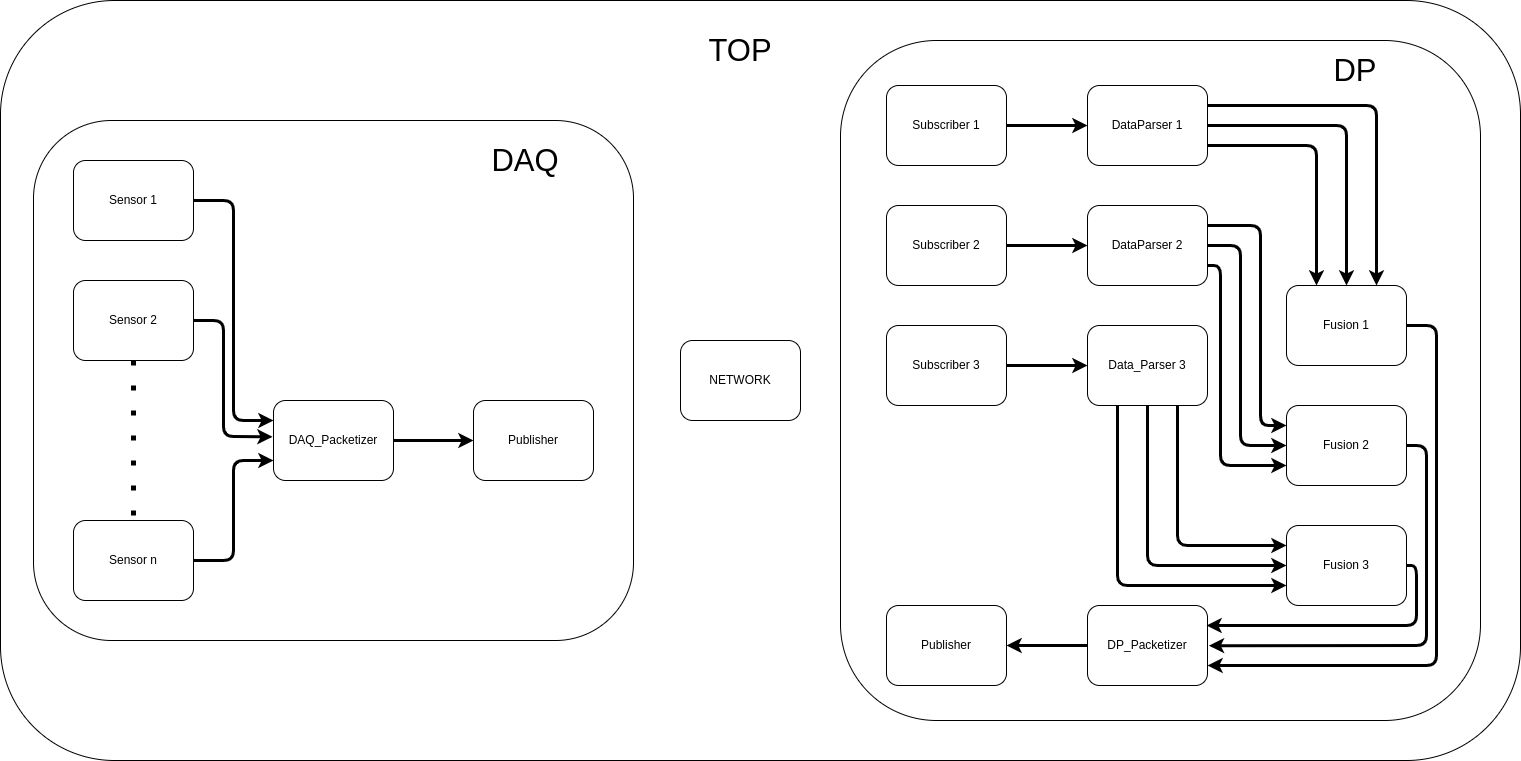

The diagram above was exported from draw.io. Its source (the exported page's mxGraphModel, read from the mxfile embedded in the PNG):
<mxGraphModel dx="1226" dy="907" grid="1" gridSize="10" guides="1" tooltips="1" connect="1" arrows="1" fold="1" page="1" pageScale="1" pageWidth="827" pageHeight="1169" math="0" shadow="0">
  <root>
    <mxCell id="0" />
    <mxCell id="1" parent="0" />
    <mxCell id="55" value="" style="rounded=1;whiteSpace=wrap;html=1;strokeWidth=1;" parent="1" vertex="1">
      <mxGeometry x="80" y="200" width="1520" height="760" as="geometry" />
    </mxCell>
    <mxCell id="51" value="" style="rounded=1;whiteSpace=wrap;html=1;strokeWidth=1;" parent="1" vertex="1">
      <mxGeometry x="920" y="240" width="640" height="680" as="geometry" />
    </mxCell>
    <mxCell id="14" value="" style="rounded=1;whiteSpace=wrap;html=1;strokeWidth=1;" parent="1" vertex="1">
      <mxGeometry x="113" y="320" width="600" height="520" as="geometry" />
    </mxCell>
    <mxCell id="10" style="edgeStyle=none;html=1;strokeWidth=3;exitX=1;exitY=0.5;exitDx=0;exitDy=0;entryX=0;entryY=0.25;entryDx=0;entryDy=0;" parent="1" source="2" target="6" edge="1">
      <mxGeometry relative="1" as="geometry">
        <mxPoint x="353" y="610" as="targetPoint" />
        <Array as="points">
          <mxPoint x="313" y="400" />
          <mxPoint x="313" y="620" />
        </Array>
      </mxGeometry>
    </mxCell>
    <mxCell id="2" value="Sensor 1" style="rounded=1;whiteSpace=wrap;html=1;" parent="1" vertex="1">
      <mxGeometry x="153" y="360" width="120" height="80" as="geometry" />
    </mxCell>
    <mxCell id="11" style="edgeStyle=none;html=1;exitX=1;exitY=0.5;exitDx=0;exitDy=0;entryX=-0.008;entryY=0.454;entryDx=0;entryDy=0;entryPerimeter=0;strokeWidth=3;" parent="1" source="3" target="6" edge="1">
      <mxGeometry relative="1" as="geometry">
        <Array as="points">
          <mxPoint x="303" y="520" />
          <mxPoint x="303" y="636" />
        </Array>
      </mxGeometry>
    </mxCell>
    <mxCell id="54" style="edgeStyle=none;html=1;exitX=0.5;exitY=1;exitDx=0;exitDy=0;strokeWidth=5;dashed=1;endArrow=none;endFill=0;dashPattern=1 4;" parent="1" source="3" target="4" edge="1">
      <mxGeometry relative="1" as="geometry" />
    </mxCell>
    <mxCell id="3" value="Sensor 2" style="rounded=1;whiteSpace=wrap;html=1;strokeWidth=1;" parent="1" vertex="1">
      <mxGeometry x="153" y="480" width="120" height="80" as="geometry" />
    </mxCell>
    <mxCell id="12" style="edgeStyle=none;html=1;exitX=1;exitY=0.5;exitDx=0;exitDy=0;entryX=0;entryY=0.75;entryDx=0;entryDy=0;strokeWidth=3;" parent="1" source="4" target="6" edge="1">
      <mxGeometry relative="1" as="geometry">
        <Array as="points">
          <mxPoint x="313" y="760" />
          <mxPoint x="313" y="660" />
        </Array>
      </mxGeometry>
    </mxCell>
    <mxCell id="4" value="Sensor n" style="rounded=1;whiteSpace=wrap;html=1;" parent="1" vertex="1">
      <mxGeometry x="153" y="720" width="120" height="80" as="geometry" />
    </mxCell>
    <mxCell id="13" value="" style="edgeStyle=none;html=1;strokeWidth=3;" parent="1" source="6" target="7" edge="1">
      <mxGeometry relative="1" as="geometry" />
    </mxCell>
    <mxCell id="6" value="DAQ_Packetizer" style="rounded=1;whiteSpace=wrap;html=1;" parent="1" vertex="1">
      <mxGeometry x="353" y="600" width="120" height="80" as="geometry" />
    </mxCell>
    <mxCell id="7" value="Publisher" style="rounded=1;whiteSpace=wrap;html=1;" parent="1" vertex="1">
      <mxGeometry x="553" y="600" width="120" height="80" as="geometry" />
    </mxCell>
    <mxCell id="31" value="" style="edgeStyle=none;html=1;strokeWidth=3;" parent="1" source="16" target="19" edge="1">
      <mxGeometry relative="1" as="geometry" />
    </mxCell>
    <mxCell id="16" value="Subscriber 1" style="rounded=1;whiteSpace=wrap;html=1;strokeWidth=1;" parent="1" vertex="1">
      <mxGeometry x="966" y="285" width="120" height="80" as="geometry" />
    </mxCell>
    <mxCell id="32" value="" style="edgeStyle=none;html=1;strokeWidth=3;" parent="1" source="17" target="20" edge="1">
      <mxGeometry relative="1" as="geometry" />
    </mxCell>
    <mxCell id="17" value="Subscriber 2" style="rounded=1;whiteSpace=wrap;html=1;strokeWidth=1;" parent="1" vertex="1">
      <mxGeometry x="966" y="405" width="120" height="80" as="geometry" />
    </mxCell>
    <mxCell id="33" value="" style="edgeStyle=none;html=1;strokeWidth=3;" parent="1" source="18" target="21" edge="1">
      <mxGeometry relative="1" as="geometry" />
    </mxCell>
    <mxCell id="18" value="Subscriber 3" style="rounded=1;whiteSpace=wrap;html=1;strokeWidth=1;" parent="1" vertex="1">
      <mxGeometry x="966" y="525" width="120" height="80" as="geometry" />
    </mxCell>
    <mxCell id="42" style="edgeStyle=none;html=1;exitX=1;exitY=0.5;exitDx=0;exitDy=0;entryX=0.5;entryY=0;entryDx=0;entryDy=0;strokeWidth=3;" parent="1" source="19" target="28" edge="1">
      <mxGeometry relative="1" as="geometry">
        <Array as="points">
          <mxPoint x="1426" y="325" />
        </Array>
      </mxGeometry>
    </mxCell>
    <mxCell id="43" style="edgeStyle=none;html=1;exitX=1;exitY=0.75;exitDx=0;exitDy=0;strokeWidth=3;entryX=0.25;entryY=0;entryDx=0;entryDy=0;" parent="1" source="19" target="28" edge="1">
      <mxGeometry relative="1" as="geometry">
        <Array as="points">
          <mxPoint x="1396" y="345" />
        </Array>
      </mxGeometry>
    </mxCell>
    <mxCell id="44" style="edgeStyle=none;html=1;exitX=1;exitY=0.25;exitDx=0;exitDy=0;entryX=0.75;entryY=0;entryDx=0;entryDy=0;strokeWidth=3;" parent="1" source="19" target="28" edge="1">
      <mxGeometry relative="1" as="geometry">
        <Array as="points">
          <mxPoint x="1456" y="305" />
        </Array>
      </mxGeometry>
    </mxCell>
    <mxCell id="19" value="DataParser 1" style="rounded=1;whiteSpace=wrap;html=1;strokeWidth=1;" parent="1" vertex="1">
      <mxGeometry x="1167" y="285" width="120" height="80" as="geometry" />
    </mxCell>
    <mxCell id="35" style="edgeStyle=none;html=1;exitX=1;exitY=0.5;exitDx=0;exitDy=0;entryX=0;entryY=0.5;entryDx=0;entryDy=0;strokeWidth=3;" parent="1" source="20" target="29" edge="1">
      <mxGeometry relative="1" as="geometry">
        <Array as="points">
          <mxPoint x="1320" y="445" />
          <mxPoint x="1320" y="645" />
        </Array>
      </mxGeometry>
    </mxCell>
    <mxCell id="48" style="edgeStyle=none;html=1;exitX=1;exitY=0.25;exitDx=0;exitDy=0;entryX=0;entryY=0.25;entryDx=0;entryDy=0;strokeWidth=3;" parent="1" source="20" target="29" edge="1">
      <mxGeometry relative="1" as="geometry">
        <Array as="points">
          <mxPoint x="1340" y="425" />
          <mxPoint x="1340" y="625" />
        </Array>
      </mxGeometry>
    </mxCell>
    <mxCell id="49" style="edgeStyle=none;html=1;exitX=1;exitY=0.75;exitDx=0;exitDy=0;entryX=0;entryY=0.75;entryDx=0;entryDy=0;strokeWidth=3;" parent="1" source="20" target="29" edge="1">
      <mxGeometry relative="1" as="geometry">
        <Array as="points">
          <mxPoint x="1300" y="465" />
          <mxPoint x="1300" y="665" />
        </Array>
      </mxGeometry>
    </mxCell>
    <mxCell id="20" value="DataParser 2" style="rounded=1;whiteSpace=wrap;html=1;strokeWidth=1;" parent="1" vertex="1">
      <mxGeometry x="1167" y="405" width="120" height="80" as="geometry" />
    </mxCell>
    <mxCell id="45" style="edgeStyle=none;html=1;exitX=0.75;exitY=1;exitDx=0;exitDy=0;entryX=0;entryY=0.25;entryDx=0;entryDy=0;strokeWidth=3;" parent="1" source="21" target="30" edge="1">
      <mxGeometry relative="1" as="geometry">
        <Array as="points">
          <mxPoint x="1257" y="745" />
        </Array>
      </mxGeometry>
    </mxCell>
    <mxCell id="46" style="edgeStyle=none;html=1;exitX=0.5;exitY=1;exitDx=0;exitDy=0;entryX=0;entryY=0.5;entryDx=0;entryDy=0;strokeWidth=3;" parent="1" source="21" target="30" edge="1">
      <mxGeometry relative="1" as="geometry">
        <Array as="points">
          <mxPoint x="1227" y="765" />
        </Array>
      </mxGeometry>
    </mxCell>
    <mxCell id="47" style="edgeStyle=none;html=1;exitX=0.25;exitY=1;exitDx=0;exitDy=0;entryX=0;entryY=0.75;entryDx=0;entryDy=0;strokeWidth=3;" parent="1" source="21" target="30" edge="1">
      <mxGeometry relative="1" as="geometry">
        <Array as="points">
          <mxPoint x="1197" y="785" />
        </Array>
      </mxGeometry>
    </mxCell>
    <mxCell id="21" value="Data_Parser 3" style="rounded=1;whiteSpace=wrap;html=1;strokeWidth=1;" parent="1" vertex="1">
      <mxGeometry x="1167" y="525" width="120" height="80" as="geometry" />
    </mxCell>
    <mxCell id="25" value="Publisher" style="rounded=1;whiteSpace=wrap;html=1;strokeWidth=1;" parent="1" vertex="1">
      <mxGeometry x="966" y="805" width="120" height="80" as="geometry" />
    </mxCell>
    <mxCell id="40" value="" style="edgeStyle=none;html=1;strokeWidth=3;" parent="1" source="26" target="25" edge="1">
      <mxGeometry relative="1" as="geometry" />
    </mxCell>
    <mxCell id="26" value="DP_Packetizer" style="rounded=1;whiteSpace=wrap;html=1;strokeWidth=1;" parent="1" vertex="1">
      <mxGeometry x="1167" y="805" width="120" height="80" as="geometry" />
    </mxCell>
    <mxCell id="37" style="edgeStyle=none;html=1;exitX=1;exitY=0.5;exitDx=0;exitDy=0;entryX=1;entryY=0.75;entryDx=0;entryDy=0;strokeWidth=3;" parent="1" source="28" target="26" edge="1">
      <mxGeometry relative="1" as="geometry">
        <Array as="points">
          <mxPoint x="1516" y="525" />
          <mxPoint x="1516" y="865" />
        </Array>
      </mxGeometry>
    </mxCell>
    <mxCell id="28" value="Fusion 1" style="rounded=1;whiteSpace=wrap;html=1;strokeWidth=1;" parent="1" vertex="1">
      <mxGeometry x="1366" y="485" width="120" height="80" as="geometry" />
    </mxCell>
    <mxCell id="38" style="edgeStyle=none;html=1;exitX=1;exitY=0.5;exitDx=0;exitDy=0;entryX=1.012;entryY=0.502;entryDx=0;entryDy=0;entryPerimeter=0;strokeWidth=3;" parent="1" source="29" target="26" edge="1">
      <mxGeometry relative="1" as="geometry">
        <Array as="points">
          <mxPoint x="1506" y="645" />
          <mxPoint x="1506" y="845" />
        </Array>
      </mxGeometry>
    </mxCell>
    <mxCell id="29" value="Fusion 2" style="rounded=1;whiteSpace=wrap;html=1;strokeWidth=1;" parent="1" vertex="1">
      <mxGeometry x="1366" y="605" width="120" height="80" as="geometry" />
    </mxCell>
    <mxCell id="39" style="edgeStyle=none;html=1;exitX=1;exitY=0.5;exitDx=0;exitDy=0;strokeWidth=3;" parent="1" source="30" edge="1">
      <mxGeometry relative="1" as="geometry">
        <mxPoint x="1286" y="825" as="targetPoint" />
        <Array as="points">
          <mxPoint x="1496" y="765" />
          <mxPoint x="1496" y="825" />
        </Array>
      </mxGeometry>
    </mxCell>
    <mxCell id="30" value="Fusion 3" style="rounded=1;whiteSpace=wrap;html=1;strokeWidth=1;" parent="1" vertex="1">
      <mxGeometry x="1366" y="725" width="120" height="80" as="geometry" />
    </mxCell>
    <mxCell id="53" value="NETWORK" style="rounded=1;whiteSpace=wrap;html=1;strokeWidth=1;" parent="1" vertex="1">
      <mxGeometry x="760" y="540" width="120" height="80" as="geometry" />
    </mxCell>
    <mxCell id="56" value="TOP" style="text;html=1;strokeColor=none;fillColor=none;align=center;verticalAlign=middle;whiteSpace=wrap;rounded=0;fontSize=31;" parent="1" vertex="1">
      <mxGeometry x="725" y="210" width="190" height="80" as="geometry" />
    </mxCell>
    <mxCell id="57" value="DAQ" style="text;html=1;strokeColor=none;fillColor=none;align=center;verticalAlign=middle;whiteSpace=wrap;rounded=0;fontSize=31;" parent="1" vertex="1">
      <mxGeometry x="510" y="320" width="190" height="80" as="geometry" />
    </mxCell>
    <mxCell id="58" value="DP" style="text;html=1;strokeColor=none;fillColor=none;align=center;verticalAlign=middle;whiteSpace=wrap;rounded=0;fontSize=31;" parent="1" vertex="1">
      <mxGeometry x="1340" y="230" width="190" height="80" as="geometry" />
    </mxCell>
  </root>
</mxGraphModel>